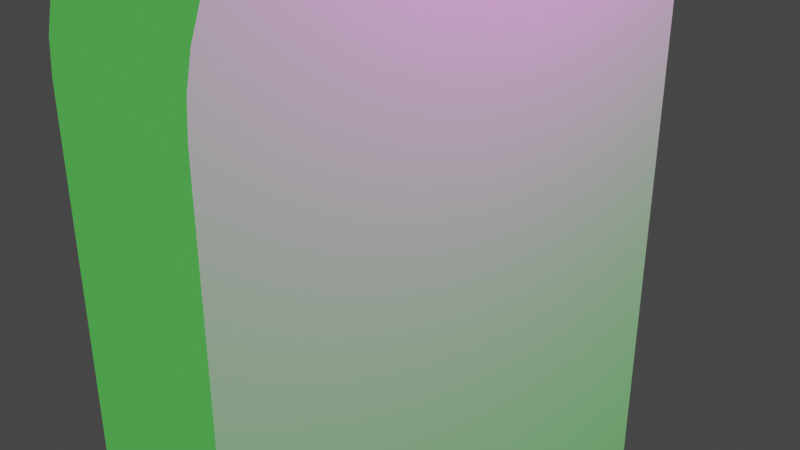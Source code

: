 # Source: PrideLock.blend  (saved by Blender 2.80.75; exported with 4.5.12 LTS)
import bpy
from mathutils import Matrix  # noqa: F401  (used for matrix-valued properties, if any)

bpy.ops.wm.read_factory_settings(use_empty=True)
scene = bpy.context.scene
scene.name = 'Scene'

# ---- collections
col_collection = bpy.data.collections.new('Collection'); scene.collection.children.link(col_collection)

# ---- images (referenced by path relative to the original .blend; pixels are not part of the script)
import os
ASSET_DIR = os.environ.get("B2B_ASSET_DIR", "")  # directory of the original .blend (textures are referenced by path, not embedded)
HERE = os.path.dirname(os.path.abspath(__file__))  # packed textures are extracted next to this script under _unpacked/

def load_image(name, relpath, width, height, colorspace="sRGB"):
    """Load a texture the original file referenced (path relative to the .blend, or extracted next to this script)."""
    p = next((c for c in (os.path.join(HERE, relpath), os.path.join(ASSET_DIR, relpath)) if relpath and os.path.exists(c)), "")
    if p:
        img = bpy.data.images.load(p, check_existing=True)
        img.name = name
    else:  # same state as the original file: an image datablock whose file is absent (Cycles renders it pink)
        img = bpy.data.images.new(name, width, height)
        img.source = "FILE"
        img.filepath = "//" + (relpath or name)
    img.colorspace_settings.name = colorspace
    return img
img_img_4935_jpg = load_image('IMG_4935.JPG', 'IMG_4935.JPG', 1024, 1024, 'sRGB')

# ---- materials (node trees are filled in below, after node groups)
mat_material = bpy.data.materials.new('Material')
mat_material.alpha_threshold = 0.0
mat_material.use_transparent_shadow = False
mat_material.line_color = (0.0, 0.0, 0.0, 1.0)

# ---- material node trees
mat_material.use_nodes = True; mat_material.node_tree.nodes.clear()
_N = mat_material.node_tree.nodes; _L = mat_material.node_tree.links
n0 = _N.new('ShaderNodeOutputMaterial'); n0.name = 'Material Output'; n0.location = (300, 300)
n1 = _N.new('ShaderNodeBsdfPrincipled'); n1.name = 'Principled BSDF'; n1.location = (10, 300)
n1.distribution = 'GGX'
n1.subsurface_method = 'BURLEY'
n1.inputs[2].default_value = 0.4
n1.inputs[3].default_value = 1.45
n1.inputs[27].default_value = (0.01083, 0.3264, 0.007937, 1.0)
n1.inputs[28].default_value = 1.0
n2 = _N.new('ShaderNodeTexImage'); n2.name = 'Image Texture'; n2.location = (-280, 280)
n2.image = img_img_4935_jpg
_L.new(n1.outputs[0], n0.inputs[0])
_L.new(n2.outputs[0], n1.inputs[0])
n0.is_active_output = True

# ---- world
world_world = bpy.data.worlds.new('World'); scene.world = world_world
world_world.use_nodes = True; world_world.node_tree.nodes.clear()
_N = world_world.node_tree.nodes; _L = world_world.node_tree.links
n0 = _N.new('ShaderNodeOutputWorld'); n0.name = 'World Output'; n0.location = (300, 300)
n1 = _N.new('ShaderNodeBackground'); n1.name = 'Background'; n1.location = (10, 300)
n1.inputs[0].default_value = (0.05088, 0.05088, 0.05088, 1.0)
_L.new(n1.outputs[0], n0.inputs[0])
n0.is_active_output = True
world_world.color = (0.05088, 0.05088, 0.05088)
world_world.use_sun_shadow = False
world_world.sun_shadow_jitter_overblur = 0.0

# ---- cameras
cam_camera = bpy.data.cameras.new('Camera')
cam_camera.clip_end = 100.0
cam_camera.ortho_scale = 7.314

# ---- lights
light_light = bpy.data.lights.new('Light', 'POINT')
light_light.transmission_factor = 0.0
light_light.energy = 1000.0
light_light.shadow_soft_size = 0.1
light_light.shadow_maximum_resolution = 0.006
light_light.use_absolute_resolution = True

# ---- meshes
me_cube = bpy.data.meshes.new('Cube')
me_cube.from_pydata([(1.0, 1.0, -1.0), (1.0, -1.0, -1.0), (-1.0, 1.0, -1.0), (-1.0, -1.0, -1.0), (1.0, 1.0, 0.4887), (1.0, 0.4887, 1.0), (1.0, 0.9922, 0.5774), (1.0, 0.9692, 0.6635), (1.0, 0.9315, 0.7443), (1.0, 0.8804, 0.8173), (1.0, 0.8173, 0.8804), (1.0, 0.7443, 0.9315), (1.0, 0.6635, 0.9692), (1.0, 0.5774, 0.9922), (1.0, -0.4887, 1.0), (1.0, -1.0, 0.4887), (1.0, -0.5774, 0.9922), (1.0, -0.6635, 0.9692), (1.0, -0.7443, 0.9315), (1.0, -0.8173, 0.8804), (1.0, -0.8804, 0.8173), (1.0, -0.9315, 0.7443), (1.0, -0.9692, 0.6635), (1.0, -0.9922, 0.5774), (-1.0, 0.4887, 1.0), (-1.0, 1.0, 0.4887), (-1.0, 0.5774, 0.9922), (-1.0, 0.6635, 0.9692), (-1.0, 0.7443, 0.9315), (-1.0, 0.8173, 0.8804), (-1.0, 0.8804, 0.8173), (-1.0, 0.9315, 0.7443), (-1.0, 0.9692, 0.6635), (-1.0, 0.9922, 0.5774), (-1.0, -1.0, 0.4887), (-1.0, -0.4887, 1.0), (-1.0, -0.9922, 0.5774), (-1.0, -0.9692, 0.6635), (-1.0, -0.9315, 0.7443), (-1.0, -0.8804, 0.8173), (-1.0, -0.8173, 0.8804), (-1.0, -0.7443, 0.9315), (-1.0, -0.6635, 0.9692), (-1.0, -0.5774, 0.9922)], [], [(1, 15, 34, 3), (3, 34, 36, 37, 38, 39, 40, 41, 42, 43, 35, 24, 26, 27, 28, 29, 30, 31, 32, 33, 25, 2), (2, 0, 1, 3), (5, 24, 35, 14), (0, 4, 6, 7, 8, 9, 10, 11, 12, 13, 5, 14, 16, 17, 18, 19, 20, 21, 22, 23, 15, 1), (14, 35, 43, 16), (16, 43, 42, 17), (17, 42, 41, 18), (18, 41, 40, 19), (19, 40, 39, 20), (20, 39, 38, 21), (21, 38, 37, 22), (22, 37, 36, 23), (23, 36, 34, 15), (24, 5, 13, 26), (26, 13, 12, 27), (27, 12, 11, 28), (28, 11, 10, 29), (29, 10, 9, 30), (30, 9, 8, 31), (31, 8, 7, 32), (32, 7, 6, 33), (33, 6, 4, 25), (2, 25, 4, 0)])
_uv = me_cube.uv_layers.new(name='UVMap')
_uv.uv.foreach_set('vector', [0.4081, 0.4559, 0.4142, 0.4559, 0.4142, 0.464, 0.4081, 0.464, 0.4081, 0.464, 0.4142, 0.464, 0.4146, 0.4641, 0.4149, 0.4642, 0.4152, 0.4643, 0.4155, 0.4645, 0.4158, 0.4648, 0.416, 0.4651, 0.4162, 0.4654, 0.4163, 0.4658, 0.4163, 0.4661, 0.4163, 0.4701, 0.4163, 0.4705, 0.4162, 0.4708, 0.416, 0.4712, 0.4158, 0.4715, 0.4155, 0.4717, 0.4152, 0.4719, 0.4149, 0.4721, 0.4146, 0.4722, 0.4142, 0.4722, 0.4081, 0.4722, 0.4081, 0.4722, 0.4163, 0.4722, 0.4163, 0.4804, 0.4081, 0.4804, 0.4081, 0.4498, 0.4163, 0.4498, 0.4163, 0.4538, 0.4081, 0.4538, 0.436, 0.3515, 0.4368, 0.5117, 0.4364, 0.5212, 0.4354, 0.5305, 0.4336, 0.5392, 0.4312, 0.5471, 0.4282, 0.5539, 0.4248, 0.5595, 0.4209, 0.5636, 0.4168, 0.5661, 0.4126, 0.567, 0.3658, 0.5675, 0.3616, 0.5667, 0.3574, 0.5643, 0.3536, 0.5603, 0.35, 0.5548, 0.347, 0.5481, 0.3445, 0.5402, 0.3427, 0.5316, 0.3415, 0.5223, 0.3411, 0.5127, 0.3403, 0.3525, 0.4081, 0.4538, 0.4163, 0.4538, 0.4163, 0.4541, 0.4081, 0.4541, 0.4081, 0.4541, 0.4163, 0.4541, 0.4163, 0.4545, 0.4081, 0.4545, 0.4081, 0.4545, 0.4163, 0.4545, 0.4163, 0.4548, 0.4081, 0.4548, 0.4081, 0.4548, 0.4163, 0.4548, 0.4163, 0.4551, 0.4081, 0.4551, 0.4081, 0.4551, 0.4163, 0.4551, 0.4163, 0.4559, 0.4081, 0.4559, 0.4155, 0.4559, 0.4155, 0.464, 0.4152, 0.464, 0.4152, 0.4559, 0.4152, 0.4559, 0.4152, 0.464, 0.4149, 0.464, 0.4149, 0.4559, 0.4149, 0.4559, 0.4149, 0.464, 0.4146, 0.464, 0.4146, 0.4559, 0.4146, 0.4559, 0.4146, 0.464, 0.4142, 0.464, 0.4142, 0.4559, 0.4163, 0.4498, 0.4081, 0.4498, 0.4081, 0.4494, 0.4163, 0.4494, 0.4163, 0.4494, 0.4081, 0.4494, 0.4081, 0.4491, 0.4163, 0.4491, 0.4163, 0.4491, 0.4081, 0.4491, 0.4081, 0.4487, 0.4163, 0.4487, 0.4163, 0.4487, 0.4081, 0.4487, 0.4081, 0.4484, 0.4163, 0.4484, 0.4163, 0.4484, 0.4081, 0.4484, 0.4081, 0.4477, 0.4163, 0.4477, 0.4237, 0.464, 0.4237, 0.4722, 0.4234, 0.4722, 0.4234, 0.464, 0.4234, 0.464, 0.4234, 0.4722, 0.4231, 0.4722, 0.4231, 0.464, 0.4231, 0.464, 0.4231, 0.4722, 0.4227, 0.4722, 0.4227, 0.464, 0.4227, 0.464, 0.4227, 0.4722, 0.4224, 0.4722, 0.4224, 0.464, 0.4163, 0.464, 0.4224, 0.464, 0.4224, 0.4722, 0.4163, 0.4722])
me_cube.materials.append(mat_material)
me_cube.use_remesh_preserve_volume = False
me_cube.use_remesh_preserve_attributes = False
me_cube.use_mirror_vertex_groups = False
me_cube.update()

# ---- objects
ob_cube = bpy.data.objects.new('Cube', me_cube)
ob_light = bpy.data.objects.new('Light', light_light)
ob_camera = bpy.data.objects.new('Camera', cam_camera)

# ---- transforms, parenting, visibility, modifiers, constraints
ob_cube.location = (0.0, 0.0, 0.0)
ob_cube.scale = (1.0, 3.0, 4.0)
ob_cube.lock_rotations_4d = False
ob_cube.empty_display_type = 'ARROWS'
ob_cube.lineart.crease_threshold = 0.0
ob_light.location = (4.076, 1.005, 5.904)
ob_light.rotation_euler = (0.6503, 0.05522, 1.866)
ob_light.lock_rotations_4d = False
ob_light.empty_display_type = 'ARROWS'
ob_light.color = (0.0, 0.0, 0.0, 0.0)
ob_light.lineart.crease_threshold = 0.0
ob_camera.location = (7.359, -6.926, 4.958)
ob_camera.rotation_euler = (1.109, 0.0, 0.8149)
ob_camera.lock_rotations_4d = False
ob_camera.empty_display_type = 'ARROWS'
ob_camera.color = (0.0, 0.0, 0.0, 0.0)
ob_camera.display_type = 'WIRE'
ob_camera.lineart.crease_threshold = 0.0

# ---- collection membership
col_collection.objects.link(ob_cube)
col_collection.objects.link(ob_light)
col_collection.objects.link(ob_camera)

# ---- scene / render settings (as saved in the file)
scene.camera = ob_camera
scene.frame_start = 1; scene.frame_end = 250; scene.frame_set(19)
scene.render.engine = 'BLENDER_EEVEE_NEXT'
scene.cycles.use_denoising = False
scene.cycles.samples = 128
scene.cycles.sampling_pattern = 'TABULATED_SOBOL'
scene.cycles.use_adaptive_sampling = False
scene.cycles.use_light_tree = False
scene.view_settings.view_transform = 'Filmic'
bpy.context.view_layer.update()
